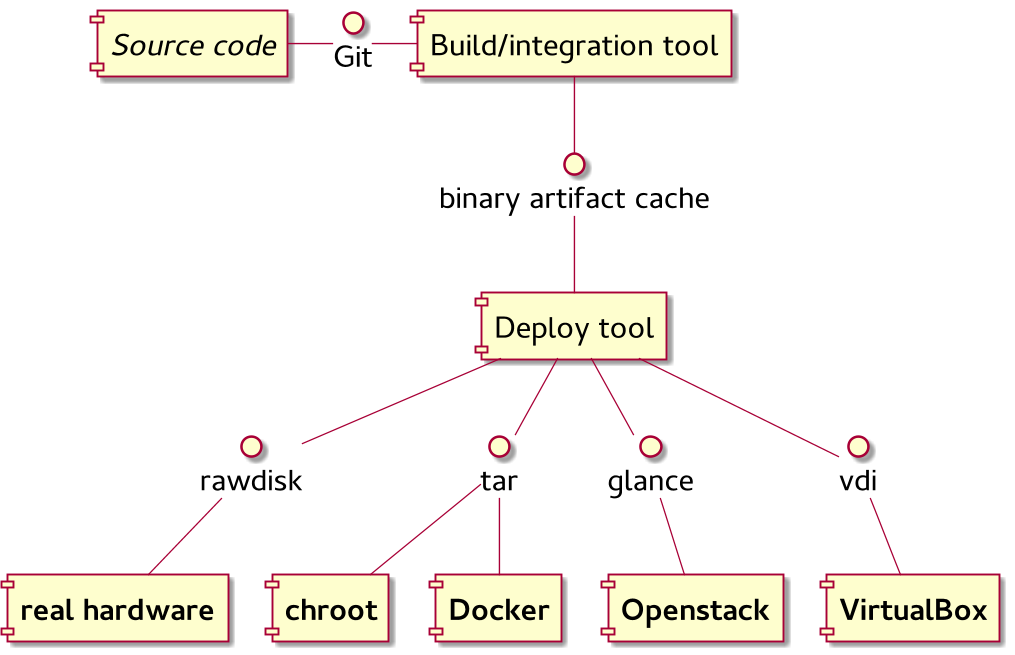

The diagram above was rendered by PlantUML. Its source (embedded in the PNG):
@startuml

scale 1024 width
skinparam defaultFontName cantarell
skinparam defaultFontSize 24


interface "binary artifact cache" as cache

[<i>Source code</i>] - Git
Git - [Build/integration tool]
[Build/integration tool] -- cache

cache -- [Deploy tool]

[Deploy tool] -- rawdisk
[Deploy tool] -- tar
[Deploy tool] -- glance
[Deploy tool] -- vdi

rawdisk -- [<b>real hardware</b>]
tar -- [<b>chroot</b>]
tar -- [<b>Docker</b>]
glance -- [<b>Openstack</b>]
vdi -- [<b>VirtualBox</b>]

@enduml